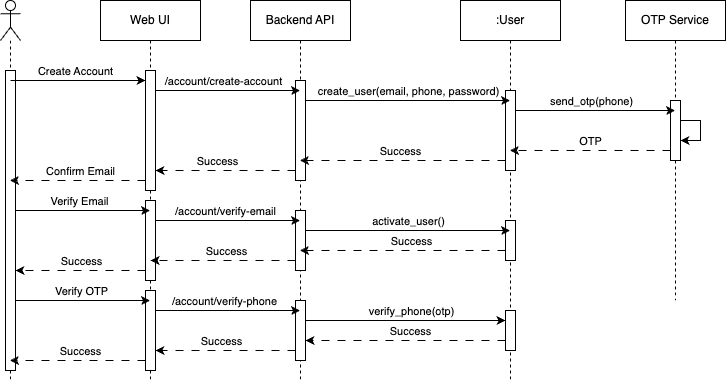

The diagram above was exported from draw.io. Its source (the exported page's mxGraphModel, read from the mxfile embedded in the PNG):
<mxGraphModel dx="1378" dy="959" grid="1" gridSize="10" guides="1" tooltips="1" connect="1" arrows="1" fold="1" page="1" pageScale="1" pageWidth="850" pageHeight="1100" math="0" shadow="0">
  <root>
    <mxCell id="0" />
    <mxCell id="1" parent="0" />
    <mxCell id="aM9ryv3xv72pqoxQDRHE-1" value=":User" style="shape=umlLifeline;perimeter=lifelinePerimeter;whiteSpace=wrap;html=1;container=0;dropTarget=0;collapsible=0;recursiveResize=0;outlineConnect=0;portConstraint=eastwest;newEdgeStyle={&quot;edgeStyle&quot;:&quot;elbowEdgeStyle&quot;,&quot;elbow&quot;:&quot;vertical&quot;,&quot;curved&quot;:0,&quot;rounded&quot;:0};" parent="1" vertex="1">
      <mxGeometry x="500" y="230" width="100" height="380" as="geometry" />
    </mxCell>
    <mxCell id="aM9ryv3xv72pqoxQDRHE-2" value="" style="html=1;points=[];perimeter=orthogonalPerimeter;outlineConnect=0;targetShapes=umlLifeline;portConstraint=eastwest;newEdgeStyle={&quot;edgeStyle&quot;:&quot;elbowEdgeStyle&quot;,&quot;elbow&quot;:&quot;vertical&quot;,&quot;curved&quot;:0,&quot;rounded&quot;:0};" parent="aM9ryv3xv72pqoxQDRHE-1" vertex="1">
      <mxGeometry x="45" y="90" width="10" height="80" as="geometry" />
    </mxCell>
    <mxCell id="DTZPYshMBOfupR8n2dxT-59" value="" style="html=1;points=[];perimeter=orthogonalPerimeter;outlineConnect=0;targetShapes=umlLifeline;portConstraint=eastwest;newEdgeStyle={&quot;edgeStyle&quot;:&quot;elbowEdgeStyle&quot;,&quot;elbow&quot;:&quot;vertical&quot;,&quot;curved&quot;:0,&quot;rounded&quot;:0};" vertex="1" parent="aM9ryv3xv72pqoxQDRHE-1">
      <mxGeometry x="45" y="220" width="10" height="40" as="geometry" />
    </mxCell>
    <mxCell id="DTZPYshMBOfupR8n2dxT-95" value="" style="html=1;points=[];perimeter=orthogonalPerimeter;outlineConnect=0;targetShapes=umlLifeline;portConstraint=eastwest;newEdgeStyle={&quot;edgeStyle&quot;:&quot;elbowEdgeStyle&quot;,&quot;elbow&quot;:&quot;vertical&quot;,&quot;curved&quot;:0,&quot;rounded&quot;:0};" vertex="1" parent="aM9ryv3xv72pqoxQDRHE-1">
      <mxGeometry x="45" y="310" width="10" height="40" as="geometry" />
    </mxCell>
    <mxCell id="aM9ryv3xv72pqoxQDRHE-5" value="OTP Service" style="shape=umlLifeline;perimeter=lifelinePerimeter;whiteSpace=wrap;html=1;container=0;dropTarget=0;collapsible=0;recursiveResize=0;outlineConnect=0;portConstraint=eastwest;newEdgeStyle={&quot;edgeStyle&quot;:&quot;elbowEdgeStyle&quot;,&quot;elbow&quot;:&quot;vertical&quot;,&quot;curved&quot;:0,&quot;rounded&quot;:0};" parent="1" vertex="1">
      <mxGeometry x="665" y="230" width="100" height="300" as="geometry" />
    </mxCell>
    <mxCell id="aM9ryv3xv72pqoxQDRHE-6" value="" style="html=1;points=[];perimeter=orthogonalPerimeter;outlineConnect=0;targetShapes=umlLifeline;portConstraint=eastwest;newEdgeStyle={&quot;edgeStyle&quot;:&quot;elbowEdgeStyle&quot;,&quot;elbow&quot;:&quot;vertical&quot;,&quot;curved&quot;:0,&quot;rounded&quot;:0};" parent="aM9ryv3xv72pqoxQDRHE-5" vertex="1">
      <mxGeometry x="45" y="100" width="10" height="60" as="geometry" />
    </mxCell>
    <mxCell id="DTZPYshMBOfupR8n2dxT-37" value="" style="edgeStyle=elbowEdgeStyle;rounded=0;orthogonalLoop=1;jettySize=auto;html=1;elbow=vertical;curved=0;" edge="1" parent="aM9ryv3xv72pqoxQDRHE-5" source="aM9ryv3xv72pqoxQDRHE-6" target="aM9ryv3xv72pqoxQDRHE-6">
      <mxGeometry relative="1" as="geometry">
        <mxPoint x="135" y="164.81395348837214" as="targetPoint" />
        <Array as="points">
          <mxPoint x="75" y="120" />
        </Array>
      </mxGeometry>
    </mxCell>
    <mxCell id="DTZPYshMBOfupR8n2dxT-5" value="Web UI" style="shape=umlLifeline;perimeter=lifelinePerimeter;whiteSpace=wrap;html=1;container=0;dropTarget=0;collapsible=0;recursiveResize=0;outlineConnect=0;portConstraint=eastwest;newEdgeStyle={&quot;edgeStyle&quot;:&quot;elbowEdgeStyle&quot;,&quot;elbow&quot;:&quot;vertical&quot;,&quot;curved&quot;:0,&quot;rounded&quot;:0};" vertex="1" parent="1">
      <mxGeometry x="140" y="230" width="100" height="380" as="geometry" />
    </mxCell>
    <mxCell id="DTZPYshMBOfupR8n2dxT-6" value="" style="html=1;points=[];perimeter=orthogonalPerimeter;outlineConnect=0;targetShapes=umlLifeline;portConstraint=eastwest;newEdgeStyle={&quot;edgeStyle&quot;:&quot;elbowEdgeStyle&quot;,&quot;elbow&quot;:&quot;vertical&quot;,&quot;curved&quot;:0,&quot;rounded&quot;:0};" vertex="1" parent="DTZPYshMBOfupR8n2dxT-5">
      <mxGeometry x="45" y="70" width="10" height="120" as="geometry" />
    </mxCell>
    <mxCell id="DTZPYshMBOfupR8n2dxT-50" value="" style="html=1;points=[];perimeter=orthogonalPerimeter;outlineConnect=0;targetShapes=umlLifeline;portConstraint=eastwest;newEdgeStyle={&quot;edgeStyle&quot;:&quot;elbowEdgeStyle&quot;,&quot;elbow&quot;:&quot;vertical&quot;,&quot;curved&quot;:0,&quot;rounded&quot;:0};" vertex="1" parent="DTZPYshMBOfupR8n2dxT-5">
      <mxGeometry x="45" y="200" width="10" height="80" as="geometry" />
    </mxCell>
    <mxCell id="DTZPYshMBOfupR8n2dxT-87" value="" style="html=1;points=[];perimeter=orthogonalPerimeter;outlineConnect=0;targetShapes=umlLifeline;portConstraint=eastwest;newEdgeStyle={&quot;edgeStyle&quot;:&quot;elbowEdgeStyle&quot;,&quot;elbow&quot;:&quot;vertical&quot;,&quot;curved&quot;:0,&quot;rounded&quot;:0};" vertex="1" parent="DTZPYshMBOfupR8n2dxT-5">
      <mxGeometry x="45" y="290" width="10" height="80" as="geometry" />
    </mxCell>
    <mxCell id="DTZPYshMBOfupR8n2dxT-9" value="" style="shape=umlLifeline;perimeter=lifelinePerimeter;whiteSpace=wrap;html=1;container=1;dropTarget=0;collapsible=0;recursiveResize=0;outlineConnect=0;portConstraint=eastwest;newEdgeStyle={&quot;curved&quot;:0,&quot;rounded&quot;:0};participant=umlActor;" vertex="1" parent="1">
      <mxGeometry x="40" y="230" width="20" height="380" as="geometry" />
    </mxCell>
    <mxCell id="DTZPYshMBOfupR8n2dxT-11" value="" style="html=1;points=[];perimeter=orthogonalPerimeter;outlineConnect=0;targetShapes=umlLifeline;portConstraint=eastwest;newEdgeStyle={&quot;edgeStyle&quot;:&quot;elbowEdgeStyle&quot;,&quot;elbow&quot;:&quot;vertical&quot;,&quot;curved&quot;:0,&quot;rounded&quot;:0};" vertex="1" parent="DTZPYshMBOfupR8n2dxT-9">
      <mxGeometry x="5" y="70" width="10" height="300" as="geometry" />
    </mxCell>
    <mxCell id="DTZPYshMBOfupR8n2dxT-14" style="edgeStyle=elbowEdgeStyle;rounded=0;orthogonalLoop=1;jettySize=auto;html=1;elbow=vertical;curved=0;" edge="1" parent="1" target="DTZPYshMBOfupR8n2dxT-6">
      <mxGeometry relative="1" as="geometry">
        <mxPoint x="50" y="310" as="sourcePoint" />
        <Array as="points">
          <mxPoint x="93" y="310" />
        </Array>
      </mxGeometry>
    </mxCell>
    <mxCell id="DTZPYshMBOfupR8n2dxT-15" value="Create Account" style="edgeLabel;html=1;align=center;verticalAlign=middle;resizable=0;points=[];" vertex="1" connectable="0" parent="DTZPYshMBOfupR8n2dxT-14">
      <mxGeometry x="-0.0485" y="-2" relative="1" as="geometry">
        <mxPoint y="-12" as="offset" />
      </mxGeometry>
    </mxCell>
    <mxCell id="DTZPYshMBOfupR8n2dxT-25" value="Backend API" style="shape=umlLifeline;perimeter=lifelinePerimeter;whiteSpace=wrap;html=1;container=0;dropTarget=0;collapsible=0;recursiveResize=0;outlineConnect=0;portConstraint=eastwest;newEdgeStyle={&quot;edgeStyle&quot;:&quot;elbowEdgeStyle&quot;,&quot;elbow&quot;:&quot;vertical&quot;,&quot;curved&quot;:0,&quot;rounded&quot;:0};" vertex="1" parent="1">
      <mxGeometry x="290" y="230" width="100" height="380" as="geometry" />
    </mxCell>
    <mxCell id="DTZPYshMBOfupR8n2dxT-26" value="" style="html=1;points=[];perimeter=orthogonalPerimeter;outlineConnect=0;targetShapes=umlLifeline;portConstraint=eastwest;newEdgeStyle={&quot;edgeStyle&quot;:&quot;elbowEdgeStyle&quot;,&quot;elbow&quot;:&quot;vertical&quot;,&quot;curved&quot;:0,&quot;rounded&quot;:0};" vertex="1" parent="DTZPYshMBOfupR8n2dxT-25">
      <mxGeometry x="45" y="80" width="10" height="100" as="geometry" />
    </mxCell>
    <mxCell id="DTZPYshMBOfupR8n2dxT-56" value="" style="html=1;points=[];perimeter=orthogonalPerimeter;outlineConnect=0;targetShapes=umlLifeline;portConstraint=eastwest;newEdgeStyle={&quot;edgeStyle&quot;:&quot;elbowEdgeStyle&quot;,&quot;elbow&quot;:&quot;vertical&quot;,&quot;curved&quot;:0,&quot;rounded&quot;:0};" vertex="1" parent="DTZPYshMBOfupR8n2dxT-25">
      <mxGeometry x="45" y="210" width="10" height="60" as="geometry" />
    </mxCell>
    <mxCell id="DTZPYshMBOfupR8n2dxT-91" value="" style="html=1;points=[];perimeter=orthogonalPerimeter;outlineConnect=0;targetShapes=umlLifeline;portConstraint=eastwest;newEdgeStyle={&quot;edgeStyle&quot;:&quot;elbowEdgeStyle&quot;,&quot;elbow&quot;:&quot;vertical&quot;,&quot;curved&quot;:0,&quot;rounded&quot;:0};" vertex="1" parent="DTZPYshMBOfupR8n2dxT-25">
      <mxGeometry x="45" y="300" width="10" height="60" as="geometry" />
    </mxCell>
    <mxCell id="DTZPYshMBOfupR8n2dxT-27" style="edgeStyle=elbowEdgeStyle;rounded=0;orthogonalLoop=1;jettySize=auto;html=1;elbow=vertical;curved=0;" edge="1" parent="1" source="DTZPYshMBOfupR8n2dxT-6" target="DTZPYshMBOfupR8n2dxT-25">
      <mxGeometry relative="1" as="geometry">
        <Array as="points">
          <mxPoint x="250" y="320" />
        </Array>
      </mxGeometry>
    </mxCell>
    <mxCell id="DTZPYshMBOfupR8n2dxT-29" value="/account/create-account" style="edgeLabel;html=1;align=center;verticalAlign=middle;resizable=0;points=[];" vertex="1" connectable="0" parent="DTZPYshMBOfupR8n2dxT-27">
      <mxGeometry x="-0.0657" y="-1" relative="1" as="geometry">
        <mxPoint y="-11" as="offset" />
      </mxGeometry>
    </mxCell>
    <mxCell id="DTZPYshMBOfupR8n2dxT-31" style="edgeStyle=elbowEdgeStyle;rounded=0;orthogonalLoop=1;jettySize=auto;html=1;elbow=vertical;curved=0;" edge="1" parent="1" source="DTZPYshMBOfupR8n2dxT-26" target="aM9ryv3xv72pqoxQDRHE-1">
      <mxGeometry relative="1" as="geometry">
        <Array as="points">
          <mxPoint x="400" y="330" />
        </Array>
      </mxGeometry>
    </mxCell>
    <mxCell id="DTZPYshMBOfupR8n2dxT-32" value="create_user(email, phone, password)" style="edgeLabel;html=1;align=center;verticalAlign=middle;resizable=0;points=[];" vertex="1" connectable="0" parent="DTZPYshMBOfupR8n2dxT-31">
      <mxGeometry x="-0.1044" relative="1" as="geometry">
        <mxPoint x="11" y="-10" as="offset" />
      </mxGeometry>
    </mxCell>
    <mxCell id="DTZPYshMBOfupR8n2dxT-33" value="" style="edgeStyle=elbowEdgeStyle;rounded=0;orthogonalLoop=1;jettySize=auto;html=1;elbow=vertical;curved=0;" edge="1" parent="1" source="aM9ryv3xv72pqoxQDRHE-2" target="aM9ryv3xv72pqoxQDRHE-5">
      <mxGeometry relative="1" as="geometry">
        <Array as="points">
          <mxPoint x="610" y="340" />
        </Array>
      </mxGeometry>
    </mxCell>
    <mxCell id="DTZPYshMBOfupR8n2dxT-34" value="send_otp(phone)" style="edgeLabel;html=1;align=center;verticalAlign=middle;resizable=0;points=[];" vertex="1" connectable="0" parent="DTZPYshMBOfupR8n2dxT-33">
      <mxGeometry x="-0.1199" y="2" relative="1" as="geometry">
        <mxPoint x="5" y="-8" as="offset" />
      </mxGeometry>
    </mxCell>
    <mxCell id="DTZPYshMBOfupR8n2dxT-39" value="" style="edgeStyle=elbowEdgeStyle;rounded=0;orthogonalLoop=1;jettySize=auto;html=1;elbow=vertical;curved=0;dashed=1;dashPattern=8 8;" edge="1" parent="1" source="aM9ryv3xv72pqoxQDRHE-6" target="aM9ryv3xv72pqoxQDRHE-1">
      <mxGeometry relative="1" as="geometry">
        <Array as="points">
          <mxPoint x="650" y="380" />
        </Array>
      </mxGeometry>
    </mxCell>
    <mxCell id="DTZPYshMBOfupR8n2dxT-40" value="OTP" style="edgeLabel;html=1;align=center;verticalAlign=middle;resizable=0;points=[];" vertex="1" connectable="0" parent="DTZPYshMBOfupR8n2dxT-39">
      <mxGeometry x="0.2738" y="-1" relative="1" as="geometry">
        <mxPoint x="22" y="-9" as="offset" />
      </mxGeometry>
    </mxCell>
    <mxCell id="DTZPYshMBOfupR8n2dxT-42" style="edgeStyle=elbowEdgeStyle;rounded=0;orthogonalLoop=1;jettySize=auto;html=1;elbow=vertical;curved=0;dashed=1;dashPattern=8 8;" edge="1" parent="1" source="aM9ryv3xv72pqoxQDRHE-2" target="DTZPYshMBOfupR8n2dxT-25">
      <mxGeometry relative="1" as="geometry">
        <Array as="points">
          <mxPoint x="468" y="390" />
        </Array>
      </mxGeometry>
    </mxCell>
    <mxCell id="DTZPYshMBOfupR8n2dxT-43" value="Success" style="edgeLabel;html=1;align=center;verticalAlign=middle;resizable=0;points=[];" vertex="1" connectable="0" parent="DTZPYshMBOfupR8n2dxT-42">
      <mxGeometry x="0.0906" y="-1" relative="1" as="geometry">
        <mxPoint x="7" y="-9" as="offset" />
      </mxGeometry>
    </mxCell>
    <mxCell id="DTZPYshMBOfupR8n2dxT-44" style="edgeStyle=elbowEdgeStyle;rounded=0;orthogonalLoop=1;jettySize=auto;html=1;elbow=vertical;curved=0;dashed=1;dashPattern=8 8;" edge="1" parent="1" source="DTZPYshMBOfupR8n2dxT-26" target="DTZPYshMBOfupR8n2dxT-6">
      <mxGeometry relative="1" as="geometry">
        <Array as="points">
          <mxPoint x="265" y="400" />
        </Array>
      </mxGeometry>
    </mxCell>
    <mxCell id="DTZPYshMBOfupR8n2dxT-45" value="Success" style="edgeLabel;html=1;align=center;verticalAlign=middle;resizable=0;points=[];" vertex="1" connectable="0" parent="DTZPYshMBOfupR8n2dxT-44">
      <mxGeometry x="0.1216" relative="1" as="geometry">
        <mxPoint y="-10" as="offset" />
      </mxGeometry>
    </mxCell>
    <mxCell id="DTZPYshMBOfupR8n2dxT-48" style="edgeStyle=elbowEdgeStyle;rounded=0;orthogonalLoop=1;jettySize=auto;html=1;elbow=vertical;curved=0;dashed=1;dashPattern=8 8;" edge="1" parent="1" source="DTZPYshMBOfupR8n2dxT-6" target="DTZPYshMBOfupR8n2dxT-9">
      <mxGeometry relative="1" as="geometry">
        <Array as="points">
          <mxPoint x="120" y="410" />
        </Array>
      </mxGeometry>
    </mxCell>
    <mxCell id="DTZPYshMBOfupR8n2dxT-49" value="Confirm Email" style="edgeLabel;html=1;align=center;verticalAlign=middle;resizable=0;points=[];" vertex="1" connectable="0" parent="DTZPYshMBOfupR8n2dxT-48">
      <mxGeometry x="0.0635" relative="1" as="geometry">
        <mxPoint x="7" y="-10" as="offset" />
      </mxGeometry>
    </mxCell>
    <mxCell id="DTZPYshMBOfupR8n2dxT-52" value="" style="edgeStyle=elbowEdgeStyle;rounded=0;orthogonalLoop=1;jettySize=auto;html=1;elbow=vertical;curved=0;" edge="1" parent="1" source="DTZPYshMBOfupR8n2dxT-11" target="DTZPYshMBOfupR8n2dxT-5">
      <mxGeometry relative="1" as="geometry">
        <Array as="points">
          <mxPoint x="98" y="440" />
        </Array>
      </mxGeometry>
    </mxCell>
    <mxCell id="DTZPYshMBOfupR8n2dxT-53" value="Verify Email" style="edgeLabel;html=1;align=center;verticalAlign=middle;resizable=0;points=[];" vertex="1" connectable="0" parent="DTZPYshMBOfupR8n2dxT-52">
      <mxGeometry x="-0.058" y="1" relative="1" as="geometry">
        <mxPoint y="-9" as="offset" />
      </mxGeometry>
    </mxCell>
    <mxCell id="DTZPYshMBOfupR8n2dxT-57" style="edgeStyle=elbowEdgeStyle;rounded=0;orthogonalLoop=1;jettySize=auto;html=1;elbow=vertical;curved=0;" edge="1" parent="1" source="DTZPYshMBOfupR8n2dxT-50" target="DTZPYshMBOfupR8n2dxT-25">
      <mxGeometry relative="1" as="geometry">
        <Array as="points">
          <mxPoint x="243" y="450" />
        </Array>
      </mxGeometry>
    </mxCell>
    <mxCell id="DTZPYshMBOfupR8n2dxT-58" value="/account/verify-email" style="edgeLabel;html=1;align=center;verticalAlign=middle;resizable=0;points=[];" vertex="1" connectable="0" parent="DTZPYshMBOfupR8n2dxT-57">
      <mxGeometry x="-0.1296" relative="1" as="geometry">
        <mxPoint x="6" y="-10" as="offset" />
      </mxGeometry>
    </mxCell>
    <mxCell id="DTZPYshMBOfupR8n2dxT-60" style="edgeStyle=elbowEdgeStyle;rounded=0;orthogonalLoop=1;jettySize=auto;html=1;elbow=vertical;curved=0;" edge="1" parent="1" source="DTZPYshMBOfupR8n2dxT-56" target="aM9ryv3xv72pqoxQDRHE-1">
      <mxGeometry relative="1" as="geometry">
        <Array as="points">
          <mxPoint x="422" y="460" />
        </Array>
      </mxGeometry>
    </mxCell>
    <mxCell id="DTZPYshMBOfupR8n2dxT-61" value="activate_user()" style="edgeLabel;html=1;align=center;verticalAlign=middle;resizable=0;points=[];" vertex="1" connectable="0" parent="DTZPYshMBOfupR8n2dxT-60">
      <mxGeometry x="-0.0006" y="2" relative="1" as="geometry">
        <mxPoint y="-8" as="offset" />
      </mxGeometry>
    </mxCell>
    <mxCell id="DTZPYshMBOfupR8n2dxT-62" style="edgeStyle=elbowEdgeStyle;rounded=0;orthogonalLoop=1;jettySize=auto;html=1;elbow=vertical;curved=0;dashed=1;dashPattern=8 8;" edge="1" parent="1" source="DTZPYshMBOfupR8n2dxT-59" target="DTZPYshMBOfupR8n2dxT-25">
      <mxGeometry relative="1" as="geometry">
        <Array as="points">
          <mxPoint x="470" y="480" />
        </Array>
      </mxGeometry>
    </mxCell>
    <mxCell id="DTZPYshMBOfupR8n2dxT-63" value="Success" style="edgeLabel;html=1;align=center;verticalAlign=middle;resizable=0;points=[];" vertex="1" connectable="0" parent="DTZPYshMBOfupR8n2dxT-62">
      <mxGeometry x="-0.0295" y="-1" relative="1" as="geometry">
        <mxPoint x="5" y="-9" as="offset" />
      </mxGeometry>
    </mxCell>
    <mxCell id="DTZPYshMBOfupR8n2dxT-64" value="" style="edgeStyle=elbowEdgeStyle;rounded=0;orthogonalLoop=1;jettySize=auto;html=1;elbow=horizontal;curved=0;dashed=1;dashPattern=8 8;" edge="1" parent="1">
      <mxGeometry relative="1" as="geometry">
        <mxPoint x="335" y="489.99818181818176" as="sourcePoint" />
        <mxPoint x="190.0454545454545" y="489.99818181818176" as="targetPoint" />
      </mxGeometry>
    </mxCell>
    <mxCell id="DTZPYshMBOfupR8n2dxT-65" value="Success" style="edgeLabel;html=1;align=center;verticalAlign=middle;resizable=0;points=[];" vertex="1" connectable="0" parent="DTZPYshMBOfupR8n2dxT-64">
      <mxGeometry x="0.1025" y="-2" relative="1" as="geometry">
        <mxPoint x="10" y="-8" as="offset" />
      </mxGeometry>
    </mxCell>
    <mxCell id="DTZPYshMBOfupR8n2dxT-67" style="edgeStyle=elbowEdgeStyle;rounded=0;orthogonalLoop=1;jettySize=auto;html=1;elbow=horizontal;curved=0;dashed=1;dashPattern=8 8;" edge="1" parent="1" source="DTZPYshMBOfupR8n2dxT-50" target="DTZPYshMBOfupR8n2dxT-11">
      <mxGeometry relative="1" as="geometry">
        <Array as="points">
          <mxPoint x="120" y="500" />
        </Array>
      </mxGeometry>
    </mxCell>
    <mxCell id="DTZPYshMBOfupR8n2dxT-68" value="Success" style="edgeLabel;html=1;align=center;verticalAlign=middle;resizable=0;points=[];" vertex="1" connectable="0" parent="DTZPYshMBOfupR8n2dxT-67">
      <mxGeometry x="0.0755" y="2" relative="1" as="geometry">
        <mxPoint x="5" y="-12" as="offset" />
      </mxGeometry>
    </mxCell>
    <mxCell id="DTZPYshMBOfupR8n2dxT-88" value="" style="edgeStyle=elbowEdgeStyle;rounded=0;orthogonalLoop=1;jettySize=auto;html=1;elbow=vertical;curved=0;" edge="1" parent="1" source="DTZPYshMBOfupR8n2dxT-11" target="DTZPYshMBOfupR8n2dxT-5">
      <mxGeometry relative="1" as="geometry">
        <Array as="points">
          <mxPoint x="120" y="530" />
        </Array>
      </mxGeometry>
    </mxCell>
    <mxCell id="DTZPYshMBOfupR8n2dxT-89" value="Verify OTP" style="edgeLabel;html=1;align=center;verticalAlign=middle;resizable=0;points=[];" vertex="1" connectable="0" parent="DTZPYshMBOfupR8n2dxT-88">
      <mxGeometry x="-0.0939" y="-1" relative="1" as="geometry">
        <mxPoint x="4" y="-11" as="offset" />
      </mxGeometry>
    </mxCell>
    <mxCell id="DTZPYshMBOfupR8n2dxT-92" value="" style="edgeStyle=elbowEdgeStyle;rounded=0;orthogonalLoop=1;jettySize=auto;html=1;elbow=vertical;curved=0;" edge="1" parent="1" source="DTZPYshMBOfupR8n2dxT-87" target="DTZPYshMBOfupR8n2dxT-25">
      <mxGeometry relative="1" as="geometry">
        <Array as="points">
          <mxPoint x="270" y="540" />
        </Array>
      </mxGeometry>
    </mxCell>
    <mxCell id="DTZPYshMBOfupR8n2dxT-93" value="/account/verify-phone" style="edgeLabel;html=1;align=center;verticalAlign=middle;resizable=0;points=[];" vertex="1" connectable="0" parent="DTZPYshMBOfupR8n2dxT-92">
      <mxGeometry x="-0.044" y="1" relative="1" as="geometry">
        <mxPoint y="-9" as="offset" />
      </mxGeometry>
    </mxCell>
    <mxCell id="DTZPYshMBOfupR8n2dxT-96" style="edgeStyle=elbowEdgeStyle;rounded=0;orthogonalLoop=1;jettySize=auto;html=1;elbow=vertical;curved=0;" edge="1" parent="1" source="DTZPYshMBOfupR8n2dxT-91" target="DTZPYshMBOfupR8n2dxT-95">
      <mxGeometry relative="1" as="geometry">
        <Array as="points">
          <mxPoint x="450" y="550" />
        </Array>
      </mxGeometry>
    </mxCell>
    <mxCell id="DTZPYshMBOfupR8n2dxT-97" value="verify_phone(otp)" style="edgeLabel;html=1;align=center;verticalAlign=middle;resizable=0;points=[];" vertex="1" connectable="0" parent="DTZPYshMBOfupR8n2dxT-96">
      <mxGeometry x="-0.1764" y="1" relative="1" as="geometry">
        <mxPoint x="23" y="-9" as="offset" />
      </mxGeometry>
    </mxCell>
    <mxCell id="DTZPYshMBOfupR8n2dxT-98" style="edgeStyle=elbowEdgeStyle;rounded=0;orthogonalLoop=1;jettySize=auto;html=1;elbow=horizontal;curved=0;dashed=1;dashPattern=8 8;" edge="1" parent="1" source="DTZPYshMBOfupR8n2dxT-95" target="DTZPYshMBOfupR8n2dxT-91">
      <mxGeometry relative="1" as="geometry">
        <Array as="points">
          <mxPoint x="450" y="570" />
        </Array>
      </mxGeometry>
    </mxCell>
    <mxCell id="DTZPYshMBOfupR8n2dxT-99" value="Success" style="edgeLabel;html=1;align=center;verticalAlign=middle;resizable=0;points=[];" vertex="1" connectable="0" parent="DTZPYshMBOfupR8n2dxT-98">
      <mxGeometry x="0.1127" relative="1" as="geometry">
        <mxPoint x="16" y="-10" as="offset" />
      </mxGeometry>
    </mxCell>
    <mxCell id="DTZPYshMBOfupR8n2dxT-100" style="edgeStyle=elbowEdgeStyle;rounded=0;orthogonalLoop=1;jettySize=auto;html=1;elbow=horizontal;curved=0;dashed=1;dashPattern=8 8;" edge="1" parent="1" source="DTZPYshMBOfupR8n2dxT-91" target="DTZPYshMBOfupR8n2dxT-87">
      <mxGeometry relative="1" as="geometry">
        <Array as="points">
          <mxPoint x="270" y="580" />
        </Array>
      </mxGeometry>
    </mxCell>
    <mxCell id="DTZPYshMBOfupR8n2dxT-101" value="Success" style="edgeLabel;html=1;align=center;verticalAlign=middle;resizable=0;points=[];" vertex="1" connectable="0" parent="DTZPYshMBOfupR8n2dxT-100">
      <mxGeometry x="0.0961" y="-2" relative="1" as="geometry">
        <mxPoint x="2" y="-8" as="offset" />
      </mxGeometry>
    </mxCell>
    <mxCell id="DTZPYshMBOfupR8n2dxT-102" style="edgeStyle=elbowEdgeStyle;rounded=0;orthogonalLoop=1;jettySize=auto;html=1;elbow=vertical;curved=0;dashed=1;dashPattern=8 8;" edge="1" parent="1" source="DTZPYshMBOfupR8n2dxT-87" target="DTZPYshMBOfupR8n2dxT-9">
      <mxGeometry relative="1" as="geometry">
        <Array as="points">
          <mxPoint x="120" y="590" />
        </Array>
      </mxGeometry>
    </mxCell>
    <mxCell id="DTZPYshMBOfupR8n2dxT-104" value="Success" style="edgeLabel;html=1;align=center;verticalAlign=middle;resizable=0;points=[];" vertex="1" connectable="0" parent="DTZPYshMBOfupR8n2dxT-102">
      <mxGeometry x="-0.0977" y="1" relative="1" as="geometry">
        <mxPoint x="-4" y="-11" as="offset" />
      </mxGeometry>
    </mxCell>
  </root>
</mxGraphModel>